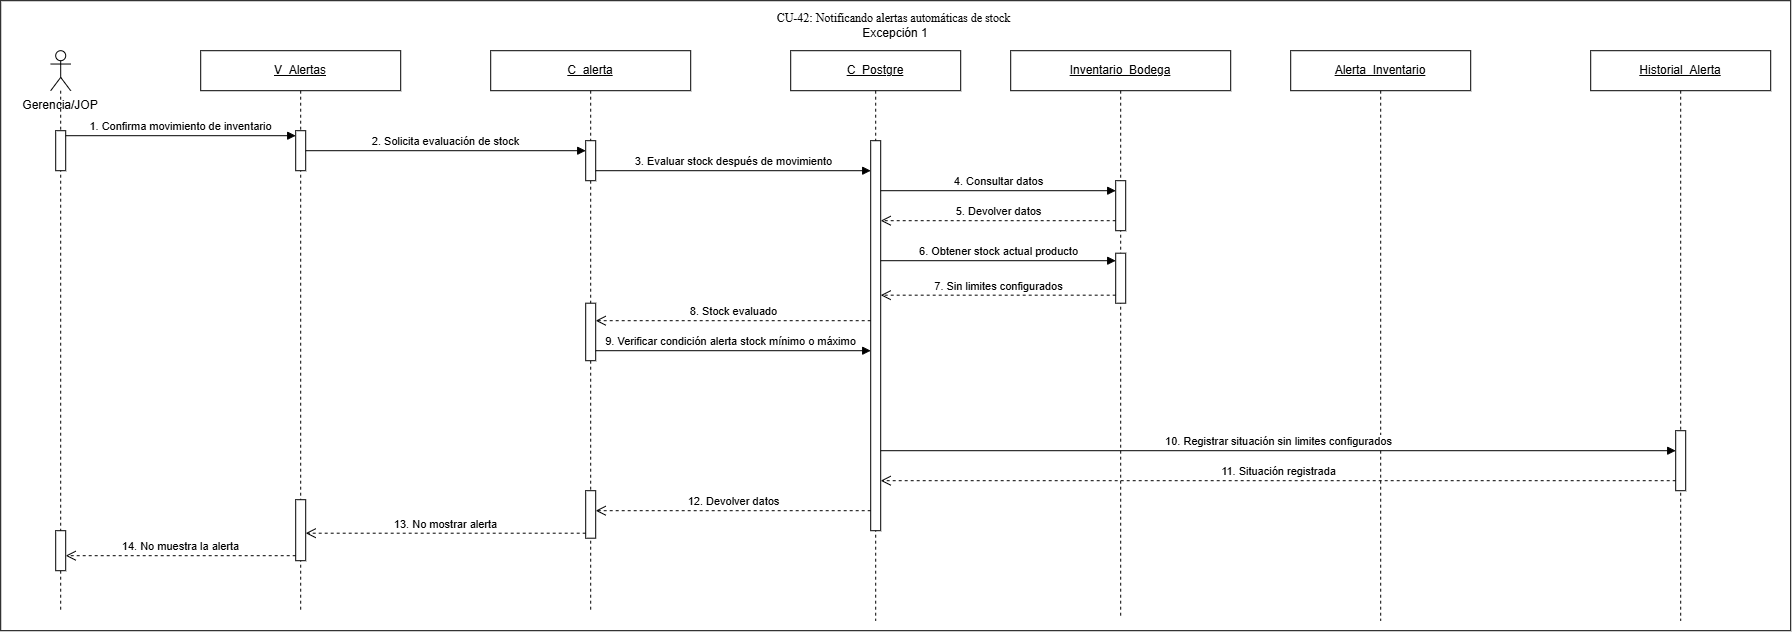

The diagram above was exported from draw.io. Its source (the exported page's mxGraphModel, read from the mxfile embedded in the PNG):
<mxGraphModel dx="3713" dy="1865" grid="1" gridSize="10" guides="1" tooltips="1" connect="1" arrows="1" fold="1" page="1" pageScale="1" pageWidth="827" pageHeight="1169" math="0" shadow="0">
  <root>
    <mxCell id="0" />
    <mxCell id="1" parent="0" />
    <mxCell id="esDJpLkv0V9G4tjG48Bw-2" parent="1" style="rounded=0;whiteSpace=wrap;html=1;" value="" vertex="1">
      <mxGeometry height="630" width="1790" x="180" y="910" as="geometry" />
    </mxCell>
    <mxCell id="waHhMNrHhICtNNko3IED-1" parent="1" style="shape=umlLifeline;perimeter=lifelinePerimeter;whiteSpace=wrap;html=1;container=1;dropTarget=0;collapsible=0;recursiveResize=0;outlineConnect=0;portConstraint=eastwest;participant=umlActor;newEdgeStyle={&quot;curved&quot;:0,&quot;rounded&quot;:0};" value="" vertex="1">
      <mxGeometry height="560" width="20" x="230" y="960" as="geometry" />
    </mxCell>
    <mxCell id="waHhMNrHhICtNNko3IED-2" parent="waHhMNrHhICtNNko3IED-1" style="html=1;points=[[0,0,0,0,5],[0,1,0,0,-5],[1,0,0,0,5],[1,1,0,0,-5]];perimeter=orthogonalPerimeter;outlineConnect=0;targetShapes=umlLifeline;portConstraint=eastwest;newEdgeStyle={&quot;curved&quot;:0,&quot;rounded&quot;:0};" value="" vertex="1">
      <mxGeometry height="40" width="10" x="5" y="480" as="geometry" />
    </mxCell>
    <mxCell id="waHhMNrHhICtNNko3IED-3" parent="waHhMNrHhICtNNko3IED-1" style="html=1;points=[[0,0,0,0,5],[0,1,0,0,-5],[1,0,0,0,5],[1,1,0,0,-5]];perimeter=orthogonalPerimeter;outlineConnect=0;targetShapes=umlLifeline;portConstraint=eastwest;newEdgeStyle={&quot;curved&quot;:0,&quot;rounded&quot;:0};" value="" vertex="1">
      <mxGeometry height="40" width="10" x="5" y="80" as="geometry" />
    </mxCell>
    <mxCell id="waHhMNrHhICtNNko3IED-4" parent="1" style="text;html=1;whiteSpace=wrap;strokeColor=none;fillColor=none;align=center;verticalAlign=middle;rounded=0;" value="Gerencia/JOP" vertex="1">
      <mxGeometry height="30" width="80" x="200" y="1000" as="geometry" />
    </mxCell>
    <mxCell id="waHhMNrHhICtNNko3IED-5" parent="1" style="shape=umlLifeline;perimeter=lifelinePerimeter;whiteSpace=wrap;html=1;container=1;dropTarget=0;collapsible=0;recursiveResize=0;outlineConnect=0;portConstraint=eastwest;newEdgeStyle={&quot;curved&quot;:0,&quot;rounded&quot;:0};" value="&lt;u&gt;V_Alertas&lt;/u&gt;" vertex="1">
      <mxGeometry height="560" width="200" x="380" y="960" as="geometry" />
    </mxCell>
    <mxCell id="waHhMNrHhICtNNko3IED-6" parent="waHhMNrHhICtNNko3IED-5" style="html=1;points=[[0,0,0,0,5],[0,1,0,0,-5],[1,0,0,0,5],[1,1,0,0,-5]];perimeter=orthogonalPerimeter;outlineConnect=0;targetShapes=umlLifeline;portConstraint=eastwest;newEdgeStyle={&quot;curved&quot;:0,&quot;rounded&quot;:0};" value="" vertex="1">
      <mxGeometry height="61" width="10" x="95" y="449" as="geometry" />
    </mxCell>
    <mxCell id="waHhMNrHhICtNNko3IED-7" parent="waHhMNrHhICtNNko3IED-5" style="html=1;points=[[0,0,0,0,5],[0,1,0,0,-5],[1,0,0,0,5],[1,1,0,0,-5]];perimeter=orthogonalPerimeter;outlineConnect=0;targetShapes=umlLifeline;portConstraint=eastwest;newEdgeStyle={&quot;curved&quot;:0,&quot;rounded&quot;:0};" value="" vertex="1">
      <mxGeometry height="40" width="10" x="95" y="80" as="geometry" />
    </mxCell>
    <mxCell id="waHhMNrHhICtNNko3IED-8" parent="1" style="shape=umlLifeline;perimeter=lifelinePerimeter;whiteSpace=wrap;html=1;container=1;dropTarget=0;collapsible=0;recursiveResize=0;outlineConnect=0;portConstraint=eastwest;newEdgeStyle={&quot;curved&quot;:0,&quot;rounded&quot;:0};" value="&lt;u&gt;C_&lt;/u&gt;&lt;u&gt;alerta&lt;/u&gt;" vertex="1">
      <mxGeometry height="560" width="200" x="670" y="960" as="geometry" />
    </mxCell>
    <mxCell id="waHhMNrHhICtNNko3IED-9" parent="waHhMNrHhICtNNko3IED-8" style="html=1;points=[[0,0,0,0,5],[0,1,0,0,-5],[1,0,0,0,5],[1,1,0,0,-5]];perimeter=orthogonalPerimeter;outlineConnect=0;targetShapes=umlLifeline;portConstraint=eastwest;newEdgeStyle={&quot;curved&quot;:0,&quot;rounded&quot;:0};" value="" vertex="1">
      <mxGeometry height="40" width="10" x="95" y="90" as="geometry" />
    </mxCell>
    <mxCell id="waHhMNrHhICtNNko3IED-10" parent="waHhMNrHhICtNNko3IED-8" style="html=1;points=[[0,0,0,0,5],[0,1,0,0,-5],[1,0,0,0,5],[1,1,0,0,-5]];perimeter=orthogonalPerimeter;outlineConnect=0;targetShapes=umlLifeline;portConstraint=eastwest;newEdgeStyle={&quot;curved&quot;:0,&quot;rounded&quot;:0};" value="" vertex="1">
      <mxGeometry height="57.5" width="10" x="95" y="252.5" as="geometry" />
    </mxCell>
    <mxCell id="waHhMNrHhICtNNko3IED-11" parent="waHhMNrHhICtNNko3IED-8" style="html=1;points=[[0,0,0,0,5],[0,1,0,0,-5],[1,0,0,0,5],[1,1,0,0,-5]];perimeter=orthogonalPerimeter;outlineConnect=0;targetShapes=umlLifeline;portConstraint=eastwest;newEdgeStyle={&quot;curved&quot;:0,&quot;rounded&quot;:0};" value="" vertex="1">
      <mxGeometry height="47.5" width="10" x="95" y="440" as="geometry" />
    </mxCell>
    <mxCell id="waHhMNrHhICtNNko3IED-12" parent="1" style="shape=umlLifeline;perimeter=lifelinePerimeter;whiteSpace=wrap;html=1;container=1;dropTarget=0;collapsible=0;recursiveResize=0;outlineConnect=0;portConstraint=eastwest;newEdgeStyle={&quot;curved&quot;:0,&quot;rounded&quot;:0};" value="&lt;u&gt;Inventario_Bodega&lt;/u&gt;" vertex="1">
      <mxGeometry height="565" width="220" x="1190" y="960" as="geometry" />
    </mxCell>
    <mxCell id="waHhMNrHhICtNNko3IED-13" parent="waHhMNrHhICtNNko3IED-12" style="html=1;points=[[0,0,0,0,5],[0,1,0,0,-5],[1,0,0,0,5],[1,1,0,0,-5]];perimeter=orthogonalPerimeter;outlineConnect=0;targetShapes=umlLifeline;portConstraint=eastwest;newEdgeStyle={&quot;curved&quot;:0,&quot;rounded&quot;:0};" value="" vertex="1">
      <mxGeometry height="50" width="10" x="105" y="130" as="geometry" />
    </mxCell>
    <mxCell id="waHhMNrHhICtNNko3IED-14" parent="waHhMNrHhICtNNko3IED-12" style="html=1;points=[[0,0,0,0,5],[0,1,0,0,-5],[1,0,0,0,5],[1,1,0,0,-5]];perimeter=orthogonalPerimeter;outlineConnect=0;targetShapes=umlLifeline;portConstraint=eastwest;newEdgeStyle={&quot;curved&quot;:0,&quot;rounded&quot;:0};" value="" vertex="1">
      <mxGeometry height="50" width="10" x="105" y="202.5" as="geometry" />
    </mxCell>
    <mxCell id="waHhMNrHhICtNNko3IED-15" parent="1" style="shape=umlLifeline;perimeter=lifelinePerimeter;whiteSpace=wrap;html=1;container=1;dropTarget=0;collapsible=0;recursiveResize=0;outlineConnect=0;portConstraint=eastwest;newEdgeStyle={&quot;curved&quot;:0,&quot;rounded&quot;:0};" value="&lt;u&gt;Alerta_Inventario&lt;/u&gt;" vertex="1">
      <mxGeometry height="570" width="180" x="1470" y="960" as="geometry" />
    </mxCell>
    <mxCell id="waHhMNrHhICtNNko3IED-17" parent="1" style="shape=umlLifeline;perimeter=lifelinePerimeter;whiteSpace=wrap;html=1;container=1;dropTarget=0;collapsible=0;recursiveResize=0;outlineConnect=0;portConstraint=eastwest;newEdgeStyle={&quot;curved&quot;:0,&quot;rounded&quot;:0};" value="&lt;u&gt;Historial_Alerta&lt;/u&gt;" vertex="1">
      <mxGeometry height="570" width="180" x="1770" y="960" as="geometry" />
    </mxCell>
    <mxCell id="waHhMNrHhICtNNko3IED-18" parent="waHhMNrHhICtNNko3IED-17" style="html=1;points=[[0,0,0,0,5],[0,1,0,0,-5],[1,0,0,0,5],[1,1,0,0,-5]];perimeter=orthogonalPerimeter;outlineConnect=0;targetShapes=umlLifeline;portConstraint=eastwest;newEdgeStyle={&quot;curved&quot;:0,&quot;rounded&quot;:0};" value="" vertex="1">
      <mxGeometry height="60" width="10" x="85" y="380" as="geometry" />
    </mxCell>
    <mxCell id="waHhMNrHhICtNNko3IED-20" parent="1" style="shape=umlLifeline;perimeter=lifelinePerimeter;whiteSpace=wrap;html=1;container=1;dropTarget=0;collapsible=0;recursiveResize=0;outlineConnect=0;portConstraint=eastwest;newEdgeStyle={&quot;curved&quot;:0,&quot;rounded&quot;:0};" value="&lt;u&gt;C_&lt;/u&gt;&lt;u&gt;Postgre&lt;/u&gt;" vertex="1">
      <mxGeometry height="570" width="170" x="970" y="960" as="geometry" />
    </mxCell>
    <mxCell id="waHhMNrHhICtNNko3IED-21" parent="waHhMNrHhICtNNko3IED-20" style="html=1;points=[[0,0,0,0,5],[0,1,0,0,-5],[1,0,0,0,5],[1,1,0,0,-5]];perimeter=orthogonalPerimeter;outlineConnect=0;targetShapes=umlLifeline;portConstraint=eastwest;newEdgeStyle={&quot;curved&quot;:0,&quot;rounded&quot;:0};" value="" vertex="1">
      <mxGeometry height="390" width="10" x="80" y="90" as="geometry" />
    </mxCell>
    <mxCell id="waHhMNrHhICtNNko3IED-22" edge="1" parent="1" style="html=1;verticalAlign=bottom;endArrow=block;curved=0;rounded=0;entryX=0;entryY=0;entryDx=0;entryDy=5;entryPerimeter=0;" value="&lt;span style=&quot;text-align: left;&quot;&gt;3. Evaluar stock después de movimiento&lt;/span&gt;">
      <mxGeometry relative="1" width="80" as="geometry">
        <mxPoint x="775" y="1080" as="sourcePoint" />
        <mxPoint x="1050" y="1080" as="targetPoint" />
      </mxGeometry>
    </mxCell>
    <mxCell id="waHhMNrHhICtNNko3IED-23" edge="1" parent="1" style="html=1;verticalAlign=bottom;endArrow=block;curved=0;rounded=0;" value="4. Consultar datos">
      <mxGeometry relative="1" width="80" as="geometry">
        <mxPoint x="1060" y="1100" as="sourcePoint" />
        <mxPoint x="1295" y="1100" as="targetPoint" />
      </mxGeometry>
    </mxCell>
    <mxCell id="waHhMNrHhICtNNko3IED-24" edge="1" parent="1" style="html=1;verticalAlign=bottom;endArrow=open;dashed=1;endSize=8;curved=0;rounded=0;" value="5. Devolver datos">
      <mxGeometry relative="1" x="0.0038" as="geometry">
        <mxPoint as="offset" />
        <mxPoint x="1295" y="1130" as="sourcePoint" />
        <mxPoint x="1060" y="1130" as="targetPoint" />
      </mxGeometry>
    </mxCell>
    <mxCell id="waHhMNrHhICtNNko3IED-25" edge="1" parent="1" style="html=1;verticalAlign=bottom;endArrow=open;dashed=1;endSize=8;curved=0;rounded=0;" value="7. Sin limites configurados">
      <mxGeometry relative="1" as="geometry">
        <mxPoint x="1295" y="1204.47" as="sourcePoint" />
        <mxPoint x="1060" y="1204.47" as="targetPoint" />
      </mxGeometry>
    </mxCell>
    <mxCell id="waHhMNrHhICtNNko3IED-26" edge="1" parent="1" style="html=1;verticalAlign=bottom;endArrow=open;dashed=1;endSize=8;curved=0;rounded=0;" value="8. Stock evaluado">
      <mxGeometry relative="1" as="geometry">
        <mxPoint x="1050" y="1230" as="sourcePoint" />
        <mxPoint x="775" y="1230" as="targetPoint" />
      </mxGeometry>
    </mxCell>
    <mxCell id="waHhMNrHhICtNNko3IED-27" edge="1" parent="1" style="html=1;verticalAlign=bottom;endArrow=block;curved=0;rounded=0;" value="&lt;span style=&quot;text-align: left;&quot;&gt;9. Verificar condición alerta stock mínimo o máximo&lt;/span&gt;">
      <mxGeometry relative="1" width="80" x="-0.0196" as="geometry">
        <mxPoint as="offset" />
        <mxPoint x="775" y="1260" as="sourcePoint" />
        <mxPoint x="1050" y="1260" as="targetPoint" />
      </mxGeometry>
    </mxCell>
    <mxCell id="waHhMNrHhICtNNko3IED-30" edge="1" parent="1" style="html=1;verticalAlign=bottom;endArrow=block;curved=0;rounded=0;" target="waHhMNrHhICtNNko3IED-18" value="10. Registrar situación sin limites configurados">
      <mxGeometry relative="1" width="80" as="geometry">
        <mxPoint x="1060" y="1360" as="sourcePoint" />
        <mxPoint x="1850" y="1360" as="targetPoint" />
      </mxGeometry>
    </mxCell>
    <mxCell id="waHhMNrHhICtNNko3IED-31" edge="1" parent="1" source="waHhMNrHhICtNNko3IED-18" style="html=1;verticalAlign=bottom;endArrow=open;dashed=1;endSize=8;curved=0;rounded=0;" value="11. Situación registrada">
      <mxGeometry relative="1" as="geometry">
        <mxPoint x="1850" y="1390" as="sourcePoint" />
        <mxPoint x="1060" y="1390" as="targetPoint" />
      </mxGeometry>
    </mxCell>
    <mxCell id="waHhMNrHhICtNNko3IED-32" edge="1" parent="1" style="html=1;verticalAlign=bottom;endArrow=open;dashed=1;endSize=8;curved=0;rounded=0;" value="12. Devolver datos">
      <mxGeometry relative="1" as="geometry">
        <mxPoint x="1050" y="1420" as="sourcePoint" />
        <mxPoint x="775" y="1420" as="targetPoint" />
      </mxGeometry>
    </mxCell>
    <mxCell id="waHhMNrHhICtNNko3IED-33" edge="1" parent="1" source="waHhMNrHhICtNNko3IED-6" style="html=1;verticalAlign=bottom;endArrow=open;dashed=1;endSize=8;curved=0;rounded=0;exitX=0;exitY=1;exitDx=0;exitDy=-5;exitPerimeter=0;" target="waHhMNrHhICtNNko3IED-2" value="14. No muestra la alerta">
      <mxGeometry relative="1" as="geometry">
        <mxPoint x="440" y="1460" as="sourcePoint" />
        <mxPoint x="250" y="1460" as="targetPoint" />
      </mxGeometry>
    </mxCell>
    <mxCell id="waHhMNrHhICtNNko3IED-34" edge="1" parent="1" source="waHhMNrHhICtNNko3IED-11" style="html=1;verticalAlign=bottom;endArrow=open;dashed=1;endSize=8;curved=0;rounded=0;exitX=0;exitY=1;exitDx=0;exitDy=-5;exitPerimeter=0;" target="waHhMNrHhICtNNko3IED-6" value="13. No mostrar alerta">
      <mxGeometry relative="1" as="geometry">
        <mxPoint x="740" y="1440" as="sourcePoint" />
        <mxPoint x="500" y="1440" as="targetPoint" />
      </mxGeometry>
    </mxCell>
    <mxCell id="waHhMNrHhICtNNko3IED-35" edge="1" parent="1" source="waHhMNrHhICtNNko3IED-3" style="html=1;verticalAlign=bottom;endArrow=block;curved=0;rounded=0;entryX=0;entryY=0;entryDx=0;entryDy=5;entryPerimeter=0;" target="waHhMNrHhICtNNko3IED-7" value="1. Confirma movimiento de inventario">
      <mxGeometry relative="1" width="80" x="-0.0023" as="geometry">
        <mxPoint as="offset" />
        <mxPoint x="260" y="1050" as="sourcePoint" />
        <mxPoint x="460" y="1050" as="targetPoint" />
      </mxGeometry>
    </mxCell>
    <mxCell id="waHhMNrHhICtNNko3IED-36" edge="1" parent="1" source="waHhMNrHhICtNNko3IED-7" style="html=1;verticalAlign=bottom;endArrow=block;curved=0;rounded=0;" target="waHhMNrHhICtNNko3IED-9" value="2. Solicita evaluación de stock">
      <mxGeometry relative="1" width="80" x="-0.0023" as="geometry">
        <mxPoint as="offset" />
        <mxPoint x="487" y="1060" as="sourcePoint" />
        <mxPoint x="750" y="1060" as="targetPoint" />
      </mxGeometry>
    </mxCell>
    <mxCell id="waHhMNrHhICtNNko3IED-37" edge="1" parent="1" style="html=1;verticalAlign=bottom;endArrow=block;curved=0;rounded=0;" value="6. Obtener stock actual producto">
      <mxGeometry relative="1" width="80" as="geometry">
        <mxPoint x="1060" y="1170" as="sourcePoint" />
        <mxPoint x="1295" y="1170" as="targetPoint" />
      </mxGeometry>
    </mxCell>
    <mxCell id="esDJpLkv0V9G4tjG48Bw-1" parent="1" style="text;html=1;whiteSpace=wrap;strokeColor=none;fillColor=none;align=center;verticalAlign=middle;rounded=0;" value="&lt;div&gt;&lt;span style=&quot;font-family: &amp;quot;Times New Roman&amp;quot;, serif; white-space: pre-wrap;&quot;&gt;CU-42: Notificando alertas automáticas de stock&amp;nbsp;&lt;/span&gt;&lt;/div&gt;Excepción 1" vertex="1">
      <mxGeometry height="30" width="310" x="920" y="920" as="geometry" />
    </mxCell>
  </root>
</mxGraphModel>